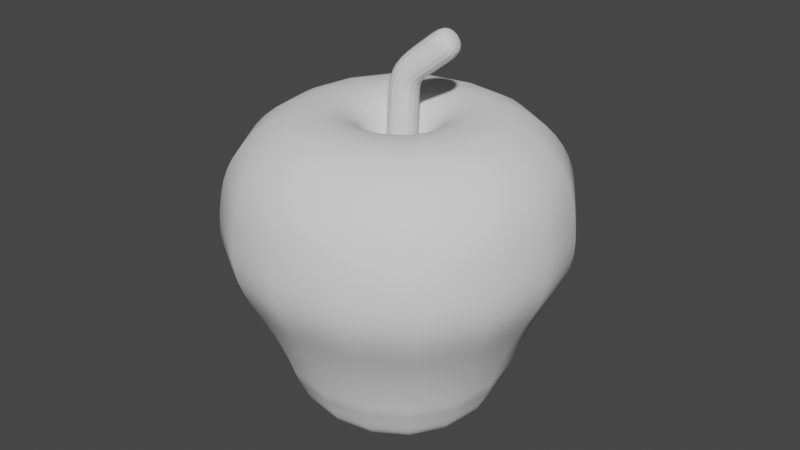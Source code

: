 # Source: apple.blend  (saved by Blender 2.81.16; exported with 4.5.12 LTS)
import bpy
from mathutils import Matrix  # noqa: F401  (used for matrix-valued properties, if any)

bpy.ops.wm.read_factory_settings(use_empty=True)
scene = bpy.context.scene
scene.name = 'Scene'

# ---- collections
col_collection = bpy.data.collections.new('Collection'); scene.collection.children.link(col_collection)

# ---- world
world_world = bpy.data.worlds.new('World'); scene.world = world_world
world_world.use_nodes = True; world_world.node_tree.nodes.clear()
_N = world_world.node_tree.nodes; _L = world_world.node_tree.links
n0 = _N.new('ShaderNodeOutputWorld'); n0.name = 'World Output'; n0.location = (300, 300)
n1 = _N.new('ShaderNodeBackground'); n1.name = 'Background'; n1.location = (10, 300)
n1.inputs[0].default_value = (0.05088, 0.05088, 0.05088, 1.0)
_L.new(n1.outputs[0], n0.inputs[0])
n0.is_active_output = True
world_world.color = (0.05088, 0.05088, 0.05088)
world_world.use_sun_shadow = False
world_world.sun_shadow_jitter_overblur = 0.0

# ---- meshes
me_cube_001 = bpy.data.meshes.new('Cube.001')
me_cube_001.from_pydata([(-0.562, -0.562, -0.89), (-1.0, -1.0, 0.7168), (-0.562, 0.562, -0.89), (-1.0, 1.0, 0.7168), (0.562, -0.562, -0.89), (1.0, -1.0, 0.7168), (0.562, 0.562, -0.89), (1.0, 1.0, 0.7168), (-0.7426, -0.7426, -0.4433), (-1.084, -1.084, 0.1613), (-1.084, 1.084, 0.1613), (-0.7426, 0.7426, -0.4433), (1.084, 1.084, 0.1613), (0.7426, 0.7426, -0.4433), (1.084, -1.084, 0.1613), (0.7426, -0.7426, -0.4433), (0.009167, 0.009167, -0.5858), (0.009167, -0.009167, -0.5858), (-0.009167, 0.009167, -0.5858), (-0.009167, -0.009167, -0.5858), (-0.7153, 0.7153, -0.5484), (0.7153, 0.7153, -0.5484), (0.7153, -0.7153, -0.5484), (-0.7153, -0.7153, -0.5484), (-0.2978, -0.2978, 0.9847), (-0.2978, 0.2978, 0.9847), (0.2978, 0.2978, 0.9847), (0.2978, -0.2978, 0.9847), (-0.1804, -0.1804, 0.8087), (-0.1804, 0.1804, 0.8087), (0.1804, 0.1804, 0.8087), (0.1804, -0.1804, 0.8087), (-0.1804, -0.1804, 0.7541), (-0.1804, 0.1804, 0.7541), (0.1804, 0.1804, 0.7541), (0.1804, -0.1804, 0.7541), (-1.053, -1.053, 0.4722), (-1.053, 1.053, 0.4722), (1.053, 1.053, 0.4722), (1.053, -1.053, 0.4722), (-0.877, -0.877, -0.141), (-0.877, 0.877, -0.141), (0.877, 0.877, -0.141), (0.877, -0.877, -0.141), (-0.709, -0.709, 0.9937), (-0.709, 0.709, 0.9937), (0.709, -0.709, 0.9937), (0.709, 0.709, 0.9937), (-0.6616, 0.6616, -0.636), (0.6616, 0.6616, -0.636), (0.6616, -0.6616, -0.636), (-0.6616, -0.6616, -0.636)], [], [(36, 1, 3, 37), (37, 3, 7, 38), (38, 7, 5, 39), (39, 5, 1, 36), (2, 6, 19, 17), (45, 44, 24, 25), (22, 15, 8, 23), (43, 14, 9, 40), (21, 13, 15, 22), (42, 12, 14, 43), (20, 11, 13, 21), (41, 10, 12, 42), (23, 8, 11, 20), (40, 9, 10, 41), (17, 19, 18, 16), (0, 2, 17, 16), (6, 4, 18, 19), (4, 0, 16, 18), (51, 23, 20, 48), (48, 20, 21, 49), (49, 21, 22, 50), (50, 22, 23, 51), (27, 26, 30, 31), (44, 46, 27, 24), (47, 45, 25, 26), (46, 47, 26, 27), (28, 31, 35, 32), (25, 24, 28, 29), (24, 27, 31, 28), (26, 25, 29, 30), (34, 33, 32, 35), (30, 29, 33, 34), (31, 30, 34, 35), (29, 28, 32, 33), (14, 39, 36, 9), (12, 38, 39, 14), (10, 37, 38, 12), (9, 36, 37, 10), (8, 40, 41, 11), (11, 41, 42, 13), (13, 42, 43, 15), (15, 43, 40, 8), (5, 7, 47, 46), (7, 3, 45, 47), (1, 5, 46, 44), (3, 1, 44, 45), (4, 50, 51, 0), (6, 49, 50, 4), (2, 48, 49, 6), (0, 51, 48, 2)])
me_cube_001.polygons.foreach_set('use_smooth', [True] * 50)
_uv = me_cube_001.uv_layers.new(name='UVMap')
_uv.uv.foreach_set('vector', [0.5726, 0.0, 0.625, 0.0, 0.625, 0.25, 0.5726, 0.25, 0.5726, 0.25, 0.625, 0.25, 0.625, 0.5, 0.5726, 0.5, 0.5726, 0.5, 0.625, 0.5, 0.625, 0.75, 0.5726, 0.75, 0.5726, 0.75, 0.625, 0.75, 0.625, 1.0, 0.5726, 1.0, 0.375, 0.25, 0.375, 0.5, 0.375, 0.5, 0.375, 0.25, 0.625, 0.25, 0.625, 0.0, 0.625, 0.0, 0.625, 0.25, 0.4387, 0.75, 0.4583, 0.75, 0.4583, 1.0, 0.4387, 1.0, 0.5, 0.75, 0.5417, 0.75, 0.5417, 1.0, 0.5, 1.0, 0.4387, 0.5, 0.4583, 0.5, 0.4583, 0.75, 0.4387, 0.75, 0.5, 0.5, 0.5417, 0.5, 0.5417, 0.75, 0.5, 0.75, 0.4387, 0.25, 0.4583, 0.25, 0.4583, 0.5, 0.4387, 0.5, 0.5, 0.25, 0.5417, 0.25, 0.5417, 0.5, 0.5, 0.5, 0.4387, 0.0, 0.4583, 0.0, 0.4583, 0.25, 0.4387, 0.25, 0.5, 0.0, 0.5417, 0.0, 0.5417, 0.25, 0.5, 0.25, 0.125, 0.5, 0.375, 0.5, 0.375, 0.75, 0.125, 0.75, 0.375, 0.0, 0.375, 0.25, 0.375, 0.25, 0.375, 0.0, 0.375, 0.5, 0.375, 0.75, 0.375, 0.75, 0.375, 0.5, 0.375, 0.75, 0.375, 1.0, 0.375, 1.0, 0.375, 0.75, 0.4224, 0.0, 0.4387, 0.0, 0.4387, 0.25, 0.4224, 0.25, 0.4224, 0.25, 0.4387, 0.25, 0.4387, 0.5, 0.4224, 0.5, 0.4224, 0.5, 0.4387, 0.5, 0.4387, 0.75, 0.4224, 0.75, 0.4224, 0.75, 0.4387, 0.75, 0.4387, 1.0, 0.4224, 1.0, 0.625, 0.75, 0.625, 0.5, 0.625, 0.5, 0.625, 0.75, 0.625, 1.0, 0.625, 0.75, 0.625, 0.75, 0.625, 1.0, 0.625, 0.5, 0.625, 0.25, 0.625, 0.25, 0.625, 0.5, 0.625, 0.75, 0.625, 0.5, 0.625, 0.5, 0.625, 0.75, 0.625, 1.0, 0.625, 0.75, 0.625, 0.75, 0.625, 1.0, 0.625, 0.25, 0.625, 0.0, 0.625, 0.0, 0.625, 0.25, 0.625, 1.0, 0.625, 0.75, 0.625, 0.75, 0.625, 1.0, 0.625, 0.5, 0.625, 0.25, 0.625, 0.25, 0.625, 0.5, 0.625, 0.5, 0.875, 0.5, 0.875, 0.75, 0.625, 0.75, 0.625, 0.5, 0.625, 0.25, 0.625, 0.25, 0.625, 0.5, 0.625, 0.75, 0.625, 0.5, 0.625, 0.5, 0.625, 0.75, 0.625, 0.25, 0.625, 0.0, 0.625, 0.0, 0.625, 0.25, 0.5417, 0.75, 0.5726, 0.75, 0.5726, 1.0, 0.5417, 1.0, 0.5417, 0.5, 0.5726, 0.5, 0.5726, 0.75, 0.5417, 0.75, 0.5417, 0.25, 0.5726, 0.25, 0.5726, 0.5, 0.5417, 0.5, 0.5417, 0.0, 0.5726, 0.0, 0.5726, 0.25, 0.5417, 0.25, 0.4583, 0.0, 0.5, 0.0, 0.5, 0.25, 0.4583, 0.25, 0.4583, 0.25, 0.5, 0.25, 0.5, 0.5, 0.4583, 0.5, 0.4583, 0.5, 0.5, 0.5, 0.5, 0.75, 0.4583, 0.75, 0.4583, 0.75, 0.5, 0.75, 0.5, 1.0, 0.4583, 1.0, 0.625, 0.75, 0.625, 0.5, 0.625, 0.5, 0.625, 0.75, 0.625, 0.5, 0.625, 0.25, 0.625, 0.25, 0.625, 0.5, 0.625, 1.0, 0.625, 0.75, 0.625, 0.75, 0.625, 1.0, 0.625, 0.25, 0.625, 0.0, 0.625, 0.0, 0.625, 0.25, 0.375, 0.75, 0.4224, 0.75, 0.4224, 1.0, 0.375, 1.0, 0.375, 0.5, 0.4224, 0.5, 0.4224, 0.75, 0.375, 0.75, 0.375, 0.25, 0.4224, 0.25, 0.4224, 0.5, 0.375, 0.5, 0.375, 0.0, 0.4224, 0.0, 0.4224, 0.25, 0.375, 0.25])
me_cube_001.use_remesh_fix_poles = True
me_cube_001.use_remesh_preserve_attributes = False
me_cube_001.use_mirror_vertex_groups = False
me_cube_001.update()
me_plane = bpy.data.meshes.new('Plane')
me_plane.from_pydata([(1.827, -0.8024, 2.047), (1.0, -1.0, 0.0), (1.052, -0.9926, 1.391)], [(2, 0), (1, 2)], [])
_uv = me_plane.uv_layers.new(name='UVMap')
_uv.uv.foreach_set('vector', [])
me_plane.use_remesh_fix_poles = True
me_plane.use_remesh_preserve_attributes = False
me_plane.use_mirror_vertex_groups = False
me_plane.update()

# ---- objects
ob_cube = bpy.data.objects.new('Cube', me_cube_001)
ob_plane = bpy.data.objects.new('Plane', me_plane)

# ---- transforms, parenting, visibility, modifiers, constraints
ob_cube.location = (0.0, 0.0, 0.0)
ob_cube.lineart.crease_threshold = 0.0
_m = ob_cube.modifiers.new('Subdivision', 'SUBSURF')
_m.uv_smooth = 'PRESERVE_CORNERS'
_m.show_only_control_edges = False
ob_plane.location = (-0.3743, 0.3869, 0.6606)
ob_plane.scale = (0.3688, 0.3688, 0.3688)
ob_plane.lineart.crease_threshold = 0.0
_m = ob_plane.modifiers.new('Skin', 'SKIN')
_m = ob_plane.modifiers.new('Subdivision', 'SUBSURF')
_m.uv_smooth = 'PRESERVE_CORNERS'
_m.show_only_control_edges = False
_m = ob_plane.modifiers.new('Solidify', 'SOLIDIFY')
_m.thickness = 0.42
_m.nonmanifold_thickness_mode = 'FIXED'
_m.nonmanifold_merge_threshold = 0.0003

# ---- collection membership
col_collection.objects.link(ob_cube)
col_collection.objects.link(ob_plane)

# ---- scene / render settings (as saved in the file)
scene.frame_start = 1; scene.frame_end = 250; scene.frame_set(1)
scene.render.engine = 'BLENDER_EEVEE_NEXT'
scene.cycles.use_denoising = False
scene.cycles.samples = 128
scene.cycles.sampling_pattern = 'TABULATED_SOBOL'
scene.cycles.use_adaptive_sampling = False
scene.cycles.use_light_tree = False
scene.view_settings.view_transform = 'Filmic'
bpy.context.view_layer.update()

# ---- added for rendering (the .blend has no active camera and no usable light): camera, sun
cam_auto = bpy.data.cameras.new('AutoCamera')
cam_auto.lens = 50.0
cam_auto.sensor_width = 36.0
cam_auto.clip_end = 1000.0
ob_auto_camera = bpy.data.objects.new('AutoCamera', cam_auto)
scene.collection.objects.link(ob_auto_camera)
ob_auto_camera.location = (3.56483, -4.2778, 3.12852)
ob_auto_camera.rotation_euler = (1.09748, -7.21219e-08, 0.694738)
scene.camera = ob_auto_camera
light_auto_sun = bpy.data.lights.new('AutoSun', 'SUN')
light_auto_sun.energy = 3.0
light_auto_sun.angle = 0.0523599
ob_auto_sun = bpy.data.objects.new('AutoSun', light_auto_sun)
scene.collection.objects.link(ob_auto_sun)
ob_auto_sun.rotation_euler = (0.872665, 0.174533, 0.523599)
bpy.context.view_layer.update()

